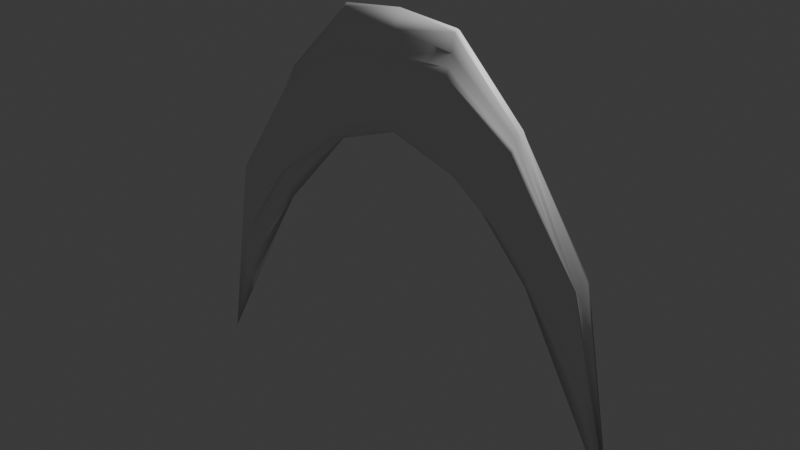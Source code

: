 # Source: far_slash.blend  (saved by Blender 4.2.66; exported with 4.5.12 LTS)
import bpy
from mathutils import Matrix  # noqa: F401  (used for matrix-valued properties, if any)

bpy.ops.wm.read_factory_settings(use_empty=True)
scene = bpy.context.scene
scene.name = 'Scene'

# ---- collections
col_collection = bpy.data.collections.new('Collection'); scene.collection.children.link(col_collection)

# ---- materials (node trees are filled in below, after node groups)
mat_material = bpy.data.materials.new('Material')
mat_material.alpha_threshold = 0.0
mat_material.use_transparent_shadow = False
mat_material.roughness = 0.5
mat_material.line_color = (0.0, 0.0, 0.0, 1.0)

# ---- material node trees
mat_material.use_nodes = True; mat_material.node_tree.nodes.clear()
_N = mat_material.node_tree.nodes; _L = mat_material.node_tree.links
n0 = _N.new('ShaderNodeOutputMaterial'); n0.name = 'Material Output'; n0.location = (300, 300)
n1 = _N.new('ShaderNodeBsdfPrincipled'); n1.name = 'Principled BSDF'; n1.location = (10, 300)
n1.inputs[3].default_value = 1.45
_L.new(n1.outputs[0], n0.inputs[0])
n0.is_active_output = True

# ---- world
world_world = bpy.data.worlds.new('World'); scene.world = world_world
world_world.use_nodes = True; world_world.node_tree.nodes.clear()
_N = world_world.node_tree.nodes; _L = world_world.node_tree.links
n0 = _N.new('ShaderNodeOutputWorld'); n0.name = 'World Output'; n0.location = (300, 300)
n1 = _N.new('ShaderNodeBackground'); n1.name = 'Background'; n1.location = (10, 300)
n1.inputs[0].default_value = (0.05088, 0.05088, 0.05088, 1.0)
_L.new(n1.outputs[0], n0.inputs[0])
n0.is_active_output = True
world_world.color = (0.05088, 0.05088, 0.05088)
world_world.sun_shadow_jitter_overblur = 0.0

# ---- lights
light_light = bpy.data.lights.new('Light', 'POINT')
light_light.energy = 1000.0
light_light.shadow_soft_size = 0.1

# ---- meshes
me_cube = bpy.data.meshes.new('Cube')
me_cube.from_pydata([(1.0, 0.01517, -8.668), (0.0, -0.3707, 1.065), (0.0, 0.376, 1.065), (0.5818, -0.3076, -2.815), (0.53, 0.3543, -0.4394), (0.5818, 0.3169, -2.815), (0.53, -0.3475, -0.4394), (0.5541, 0.3369, -1.663), (0.0, 0.376, 0.5), (0.5818, 0.004696, -3.683), (0.5541, -0.3289, -1.663), (0.0, -0.3707, 0.5), (0.0, -0.184, 1.585), (0.0, 0.1893, 1.585), (0.53, 0.003399, -0.1584), (0.53, 0.1789, -0.1735), (0.53, -0.1721, -0.1735), (0.5414, -0.3387, -1.081), (0.5677, -0.3184, -2.227), (0.5818, 0.1608, -3.03), (0.5677, 0.3271, -2.227), (0.5414, 0.3461, -1.081), (0.5818, -0.1514, -3.03), (0.8569, -0.2057, -5.353), (0.8121, 0.2863, -3.129), (0.2848, 0.3592, -1.353), (0.2534, -0.3689, 0.8849), (0.8356, 0.2525, -4.063), (0.2848, 0.003227, -1.524), (0.2658, -0.3626, -0.2703), (0.8121, 0.005758, -4.099), (0.2848, -0.3528, -1.353), (0.2534, 0.3743, 0.8849), (0.8569, 0.2217, -5.353), (0.8121, -0.2748, -3.129), (0.2658, 0.3684, -0.2703), (0.8569, 0.008001, -6.959), (0.8356, -0.2386, -4.063), (0.0, 0.007599, 2.04), (0.2534, 0.002703, 1.87), (0.53, 0.09113, -0.02329), (0.53, 0.2666, -0.3351), (0.8121, 0.146, -3.363), (0.2534, 0.1885, 1.375), (0.53, -0.2598, -0.3351), (0.53, -0.08433, -0.02329), (0.8121, -0.1345, -3.363), (0.2534, -0.1831, 1.375), (0.2586, -0.3663, 0.2801), (0.8237, -0.2569, -3.651), (0.5477, -0.3339, -1.374), (0.5356, -0.3432, -0.7858), (0.2747, -0.358, -0.8262), (0.847, -0.221, -4.504), (0.5748, -0.313, -2.504), (0.5609, -0.3237, -1.948), (0.5818, 0.08276, -3.284), (0.5818, 0.2389, -2.885), (0.2848, 0.1812, -1.332), (0.8569, 0.1149, -5.832), (0.847, 0.236, -4.504), (0.2747, 0.3641, -0.8262), (0.5748, 0.322, -2.504), (0.5609, 0.3321, -1.948), (0.8237, 0.2695, -3.65), (0.2586, 0.3718, 0.2801), (0.5477, 0.3416, -1.374), (0.5356, 0.3503, -0.7858), (0.5818, -0.2295, -2.885), (0.5818, -0.07337, -3.284), (0.2848, -0.1748, -1.332), (0.8569, -0.09885, -5.832), (0.8569, -0.04543, -6.165), (0.2848, -0.08578, -1.386), (0.2848, -0.2638, -1.329), (0.2557, 0.3732, 0.5528), (0.262, 0.3702, 0.005572), (0.8297, 0.261, -3.856), (0.2701, 0.3663, -0.5467), (0.2796, 0.3617, -1.121), (0.8522, 0.2285, -4.918), (0.8569, 0.1683, -5.572), (0.2848, 0.2702, -1.329), (0.2848, 0.09223, -1.386), (0.8414, -0.2296, -4.29), (0.8522, -0.2129, -4.918), (0.2796, -0.3555, -1.121), (0.8179, -0.2659, -3.341), (0.8297, -0.2477, -3.856), (0.262, -0.3645, 0.005572), (0.2534, -0.09021, 1.802), (0.8121, -0.06438, -3.642), (0.8121, -0.2047, -3.212), (0.2534, 0.2814, 1.069), (0.8121, 0.2162, -3.212), (0.8121, 0.0759, -3.642), (0.2534, 0.09561, 1.802), (0.2534, -0.276, 1.069), (0.2557, -0.3677, 0.5528), (0.2701, -0.3604, -0.5467), (0.8569, 0.06143, -6.165), (0.8414, 0.2441, -4.29), (0.8179, 0.278, -3.34), (0.8569, -0.1523, -5.572), (-1.0, 0.01517, -8.668), (-0.5818, -0.3076, -2.815), (-0.53, 0.3543, -0.4394), (-0.5818, 0.3169, -2.815), (-0.53, -0.3475, -0.4394), (-0.5541, 0.3369, -1.663), (-0.002164, 0.3752, -0.5311), (-0.00571, -0.1829, -0.8588), (-0.00571, 0.1883, -0.8588), (-0.5818, 0.004696, -3.683), (-0.5541, -0.3289, -1.663), (-0.002164, -0.3699, -0.5311), (-0.53, 0.003399, -0.1584), (-0.53, 0.1789, -0.1735), (-0.53, -0.1721, -0.1735), (-0.5414, -0.3387, -1.081), (-0.5677, -0.3184, -2.227), (-0.5818, 0.1608, -3.03), (-0.5677, 0.3271, -2.227), (-0.5414, 0.3461, -1.081), (-0.5818, -0.1514, -3.03), (-0.8569, -0.2057, -5.353), (-0.8121, 0.2863, -3.129), (-0.2848, 0.3592, -1.353), (-0.2534, -0.3689, 0.8849), (-0.8356, 0.2525, -4.063), (-0.2848, 0.003227, -1.524), (-0.2658, -0.3626, -0.2703), (-0.8121, 0.005758, -4.099), (-0.2848, -0.3528, -1.353), (-0.2534, 0.3743, 0.8849), (-0.8569, 0.2217, -5.353), (-0.8121, -0.2748, -3.129), (-0.2658, 0.3684, -0.2703), (-0.0009708, 0.3756, -0.2559), (-0.8569, 0.008001, -6.959), (-0.8356, -0.2386, -4.063), (-0.0009708, -0.3703, -0.2559), (-0.2534, 0.002703, 1.87), (-0.53, 0.09113, -0.02329), (-0.53, 0.2666, -0.3351), (-0.8121, 0.146, -3.363), (-0.2534, 0.1885, 1.375), (-0.53, -0.2598, -0.3351), (-0.53, -0.08433, -0.02329), (-0.8121, -0.1345, -3.363), (-0.2534, -0.1831, 1.375), (-0.2586, -0.3663, 0.2801), (-0.8237, -0.2569, -3.651), (-0.5477, -0.3339, -1.374), (-0.5356, -0.3432, -0.7858), (-0.2747, -0.358, -0.8262), (-0.847, -0.221, -4.504), (-0.5748, -0.313, -2.504), (-0.5609, -0.3237, -1.948), (-0.5818, 0.08276, -3.284), (-0.5818, 0.2389, -2.885), (-0.2848, 0.1812, -1.332), (-0.8569, 0.1149, -5.832), (-0.847, 0.236, -4.504), (-0.2747, 0.3641, -0.8262), (-0.5748, 0.322, -2.504), (-0.5609, 0.3321, -1.948), (-0.8237, 0.2695, -3.65), (-0.2586, 0.3718, 0.2801), (-0.5477, 0.3416, -1.374), (-0.5356, 0.3503, -0.7858), (-0.5818, -0.2295, -2.885), (-0.5818, -0.07337, -3.284), (-0.2848, -0.1748, -1.332), (-0.8569, -0.09885, -5.832), (-0.8569, -0.04543, -6.165), (-0.2848, -0.08578, -1.386), (-0.2848, -0.2638, -1.329), (-0.2557, 0.3732, 0.5528), (-0.262, 0.3702, 0.005572), (-0.8297, 0.261, -3.856), (-0.2701, 0.3663, -0.5467), (-0.2796, 0.3617, -1.121), (-0.8522, 0.2285, -4.918), (-0.8569, 0.1683, -5.572), (-0.2848, 0.2702, -1.329), (-0.2848, 0.09223, -1.386), (-0.8414, -0.2296, -4.29), (-0.8522, -0.2129, -4.918), (-0.2796, -0.3555, -1.121), (-0.8179, -0.2659, -3.341), (-0.8297, -0.2477, -3.856), (-0.262, -0.3645, 0.005572), (-0.2534, -0.09021, 1.802), (-0.8121, -0.06438, -3.642), (-0.8121, -0.2047, -3.212), (-0.2534, 0.2814, 1.069), (-0.8121, 0.2162, -3.212), (-0.8121, 0.0759, -3.642), (-0.2534, 0.09561, 1.802), (-0.2534, -0.276, 1.069), (-0.2557, -0.3677, 0.5528), (-0.2701, -0.3604, -0.5467), (-0.8569, 0.06143, -6.165), (-0.8414, 0.2441, -4.29), (-0.8179, 0.278, -3.34), (-0.8569, -0.1523, -5.572)], [], [(103, 0, 23), (102, 24, 0), (101, 27, 0), (100, 0, 36), (99, 29, 141), (98, 26, 1, 11), (97, 1, 26), (96, 38, 39), (95, 40, 14, 30), (94, 41, 15, 42), (93, 2, 13, 43), (92, 44, 6, 34), (91, 45, 16, 46), (90, 38, 12, 47), (89, 48, 11), (88, 49, 17, 50), (87, 34, 6, 51), (86, 52, 115, 111), (85, 53, 18, 54), (84, 37, 10, 55), (83, 56, 9, 28), (82, 57, 19, 58), (81, 0, 59), (80, 60, 0), (79, 61, 20, 62), (78, 35, 7, 63), (77, 64, 0), (76, 65, 21, 66), (75, 32, 4, 67), (74, 68, 3, 31), (73, 69, 22, 70), (72, 0, 71), (69, 72, 71, 22), (9, 36, 72, 69), (36, 0, 72), (111, 73, 70), (111, 28, 73), (28, 9, 69, 73), (111, 74, 31), (111, 70, 74), (70, 22, 68, 74), (65, 75, 67, 21), (8, 75, 65), (8, 2, 32, 75), (35, 76, 66, 7), (138, 8, 76, 35), (8, 65, 76), (27, 77, 0), (7, 66, 77, 27), (66, 21, 64, 77), (61, 78, 63, 20), (110, 138, 78, 61), (138, 35, 78), (25, 79, 62, 5), (112, 79, 25), (112, 110, 61, 79), (33, 80, 0), (5, 62, 80, 33), (62, 20, 60, 80), (57, 81, 59, 19), (5, 33, 81, 57), (33, 0, 81), (112, 82, 58), (112, 25, 82), (25, 5, 57, 82), (112, 83, 28, 111), (112, 58, 83), (58, 19, 56, 83), (53, 84, 55, 18), (0, 84, 53), (0, 37, 84), (23, 85, 54, 3), (0, 85, 23), (0, 53, 85), (31, 86, 111), (3, 54, 86, 31), (54, 18, 52, 86), (49, 87, 51, 17), (0, 87, 49), (0, 34, 87), (37, 88, 50, 10), (0, 88, 37), (0, 49, 88), (29, 89, 11, 141), (10, 50, 89, 29), (50, 17, 48, 89), (45, 90, 47, 16), (14, 39, 90, 45), (39, 38, 90), (0, 91, 46), (0, 30, 91), (30, 14, 45, 91), (0, 92, 34), (0, 46, 92), (46, 16, 44, 92), (41, 93, 43, 15), (4, 32, 93, 41), (32, 2, 93), (0, 94, 42), (0, 24, 94), (24, 4, 41, 94), (0, 95, 30), (0, 42, 95), (42, 15, 40, 95), (40, 96, 39, 14), (15, 43, 96, 40), (43, 13, 38, 96), (44, 97, 26, 6), (16, 47, 97, 44), (47, 12, 1, 97), (48, 98, 11), (17, 51, 98, 48), (51, 6, 26, 98), (52, 99, 141, 115), (18, 55, 99, 52), (55, 10, 29, 99), (56, 100, 36, 9), (19, 59, 100, 56), (59, 0, 100), (60, 101, 0), (20, 63, 101, 60), (63, 7, 27, 101), (64, 102, 0), (21, 67, 102, 64), (67, 4, 24, 102), (68, 103, 23, 3), (22, 71, 103, 68), (71, 0, 103), (206, 125, 104), (205, 104, 126), (204, 104, 129), (203, 139, 104), (202, 141, 131), (201, 11, 1, 128), (200, 128, 1), (199, 142, 38), (198, 132, 116, 143), (197, 145, 117, 144), (196, 146, 13, 2), (195, 136, 108, 147), (194, 149, 118, 148), (193, 150, 12, 38), (192, 11, 151), (191, 153, 119, 152), (190, 154, 108, 136), (189, 111, 115, 155), (188, 157, 120, 156), (187, 158, 114, 140), (186, 130, 113, 159), (185, 161, 121, 160), (184, 162, 104), (183, 104, 163), (182, 165, 122, 164), (181, 166, 109, 137), (180, 104, 167), (179, 169, 123, 168), (178, 170, 106, 134), (177, 133, 105, 171), (176, 173, 124, 172), (175, 174, 104), (172, 124, 174, 175), (113, 172, 175, 139), (139, 175, 104), (111, 173, 176), (111, 176, 130), (130, 176, 172, 113), (111, 133, 177), (111, 177, 173), (173, 177, 171, 124), (168, 123, 170, 178), (8, 168, 178), (8, 178, 134, 2), (137, 109, 169, 179), (138, 137, 179, 8), (8, 179, 168), (129, 104, 180), (109, 129, 180, 169), (169, 180, 167, 123), (164, 122, 166, 181), (110, 164, 181, 138), (138, 181, 137), (127, 107, 165, 182), (112, 127, 182), (112, 182, 164, 110), (135, 104, 183), (107, 135, 183, 165), (165, 183, 163, 122), (160, 121, 162, 184), (107, 160, 184, 135), (135, 184, 104), (112, 161, 185), (112, 185, 127), (127, 185, 160, 107), (112, 111, 130, 186), (112, 186, 161), (161, 186, 159, 121), (156, 120, 158, 187), (104, 156, 187), (104, 187, 140), (125, 105, 157, 188), (104, 125, 188), (104, 188, 156), (133, 111, 189), (105, 133, 189, 157), (157, 189, 155, 120), (152, 119, 154, 190), (104, 152, 190), (104, 190, 136), (140, 114, 153, 191), (104, 140, 191), (104, 191, 152), (131, 141, 11, 192), (114, 131, 192, 153), (153, 192, 151, 119), (148, 118, 150, 193), (116, 148, 193, 142), (142, 193, 38), (104, 149, 194), (104, 194, 132), (132, 194, 148, 116), (104, 136, 195), (104, 195, 149), (149, 195, 147, 118), (144, 117, 146, 196), (106, 144, 196, 134), (134, 196, 2), (104, 145, 197), (104, 197, 126), (126, 197, 144, 106), (104, 132, 198), (104, 198, 145), (145, 198, 143, 117), (143, 116, 142, 199), (117, 143, 199, 146), (146, 199, 38, 13), (147, 108, 128, 200), (118, 147, 200, 150), (150, 200, 1, 12), (151, 11, 201), (119, 151, 201, 154), (154, 201, 128, 108), (155, 115, 141, 202), (120, 155, 202, 158), (158, 202, 131, 114), (159, 113, 139, 203), (121, 159, 203, 162), (162, 203, 104), (163, 104, 204), (122, 163, 204, 166), (166, 204, 129, 109), (167, 104, 205), (123, 167, 205, 170), (170, 205, 126, 106), (171, 105, 125, 206), (124, 171, 206, 174), (174, 206, 104)])
me_cube.polygons.foreach_set('use_smooth', [True] * 256)
_uv = me_cube.uv_layers.new(name='UVMap')
_uv.uv.foreach_set('vector', [0.3438, 0.7188, 0.375, 0.75, 0.3438, 0.75, 0.5938, 0.4688, 0.625, 0.4688, 0.5938, 0.5, 0.4688, 0.4688, 0.5, 0.4688, 0.4688, 0.5, 0.3438, 0.5938, 0.375, 0.625, 0.3438, 0.625, 0.4688, 0.8438, 0.5, 0.8438, 0.4688, 0.875, 0.5938, 0.8438, 0.625, 0.8438, 0.625, 0.875, 0.5938, 0.875, 0.7188, 0.7188, 0.75, 0.75, 0.7188, 0.75, 0.7188, 0.5938, 0.75, 0.625, 0.7188, 0.625, 0.6562, 0.5938, 0.6875, 0.5938, 0.6875, 0.625, 0.6562, 0.625, 0.6562, 0.5312, 0.6875, 0.5312, 0.6875, 0.5625, 0.6562, 0.5625, 0.7188, 0.5312, 0.75, 0.5312, 0.75, 0.5625, 0.7188, 0.5625, 0.6562, 0.7188, 0.6875, 0.7188, 0.6875, 0.75, 0.6562, 0.75, 0.6562, 0.6562, 0.6875, 0.6562, 0.6875, 0.6875, 0.6562, 0.6875, 0.7188, 0.6562, 0.75, 0.6562, 0.75, 0.6875, 0.7188, 0.6875, 0.5312, 0.8438, 0.5625, 0.8438, 0.5312, 0.875, 0.5312, 0.7812, 0.5625, 0.7812, 0.5625, 0.8125, 0.5312, 0.8125, 0.5938, 0.7812, 0.625, 0.7812, 0.625, 0.8125, 0.5938, 0.8125, 0.4062, 0.8438, 0.4375, 0.8438, 0.4375, 0.875, 0.4062, 0.875, 0.4062, 0.7812, 0.4375, 0.7812, 0.4375, 0.8125, 0.4062, 0.8125, 0.4688, 0.7812, 0.5, 0.7812, 0.5, 0.8125, 0.4688, 0.8125, 0.2812, 0.5938, 0.3125, 0.5938, 0.3125, 0.625, 0.2812, 0.625, 0.2812, 0.5312, 0.3125, 0.5312, 0.3125, 0.5625, 0.2812, 0.5625, 0.3438, 0.5312, 0.375, 0.5625, 0.3438, 0.5625, 0.4062, 0.4688, 0.4375, 0.4688, 0.4062, 0.5, 0.4062, 0.4062, 0.4375, 0.4062, 0.4375, 0.4375, 0.4062, 0.4375, 0.4688, 0.4062, 0.5, 0.4062, 0.5, 0.4375, 0.4688, 0.4375, 0.5312, 0.4688, 0.5625, 0.4688, 0.5312, 0.5, 0.5312, 0.4062, 0.5625, 0.4062, 0.5625, 0.4375, 0.5312, 0.4375, 0.5938, 0.4062, 0.625, 0.4062, 0.625, 0.4375, 0.5938, 0.4375, 0.2812, 0.7188, 0.3125, 0.7188, 0.3125, 0.75, 0.2812, 0.75, 0.2812, 0.6562, 0.3125, 0.6562, 0.3125, 0.6875, 0.2812, 0.6875, 0.3438, 0.6562, 0.375, 0.6875, 0.3438, 0.6875, 0.3125, 0.6562, 0.3438, 0.6562, 0.3438, 0.6875, 0.3125, 0.6875, 0.3125, 0.625, 0.3438, 0.625, 0.3438, 0.6562, 0.3125, 0.6562, 0.3438, 0.625, 0.375, 0.6562, 0.3438, 0.6562, 0.25, 0.6562, 0.2812, 0.6562, 0.2812, 0.6875, 0.25, 0.625, 0.2812, 0.625, 0.2812, 0.6562, 0.2812, 0.625, 0.3125, 0.625, 0.3125, 0.6562, 0.2812, 0.6562, 0.25, 0.7188, 0.2812, 0.7188, 0.2812, 0.75, 0.25, 0.6875, 0.2812, 0.6875, 0.2812, 0.7188, 0.2812, 0.6875, 0.3125, 0.6875, 0.3125, 0.7188, 0.2812, 0.7188, 0.5625, 0.4062, 0.5938, 0.4062, 0.5938, 0.4375, 0.5625, 0.4375, 0.5938, 0.375, 0.5938, 0.4062, 0.5625, 0.4062, 0.5938, 0.375, 0.625, 0.375, 0.625, 0.4062, 0.5938, 0.4062, 0.5, 0.4062, 0.5312, 0.4062, 0.5312, 0.4375, 0.5, 0.4375, 0.5, 0.375, 0.5312, 0.375, 0.5312, 0.4062, 0.5, 0.4062, 0.5625, 0.375, 0.5625, 0.4062, 0.5312, 0.4062, 0.5, 0.4688, 0.5312, 0.4688, 0.5, 0.5, 0.5, 0.4375, 0.5312, 0.4375, 0.5312, 0.4688, 0.5, 0.4688, 0.5312, 0.4375, 0.5625, 0.4375, 0.5625, 0.4688, 0.5312, 0.4688, 0.4375, 0.4062, 0.4688, 0.4062, 0.4688, 0.4375, 0.4375, 0.4375, 0.4375, 0.375, 0.4688, 0.375, 0.4688, 0.4062, 0.4375, 0.4062, 0.5, 0.375, 0.5, 0.4062, 0.4688, 0.4062, 0.375, 0.4062, 0.4062, 0.4062, 0.4062, 0.4375, 0.375, 0.4375, 0.4062, 0.375, 0.4062, 0.4062, 0.375, 0.4062, 0.4062, 0.375, 0.4375, 0.375, 0.4375, 0.4062, 0.4062, 0.4062, 0.375, 0.4688, 0.4062, 0.4688, 0.375, 0.5, 0.375, 0.4375, 0.4062, 0.4375, 0.4062, 0.4688, 0.375, 0.4688, 0.4062, 0.4375, 0.4375, 0.4375, 0.4375, 0.4688, 0.4062, 0.4688, 0.3125, 0.5312, 0.3438, 0.5312, 0.3438, 0.5625, 0.3125, 0.5625, 0.3125, 0.5, 0.3438, 0.5, 0.3438, 0.5312, 0.3125, 0.5312, 0.3438, 0.5, 0.375, 0.5312, 0.3438, 0.5312, 0.25, 0.5312, 0.2812, 0.5312, 0.2812, 0.5625, 0.25, 0.5, 0.2812, 0.5, 0.2812, 0.5312, 0.2812, 0.5, 0.3125, 0.5, 0.3125, 0.5312, 0.2812, 0.5312, 0.25, 0.5938, 0.2812, 0.5938, 0.2812, 0.625, 0.25, 0.625, 0.25, 0.5625, 0.2812, 0.5625, 0.2812, 0.5938, 0.2812, 0.5625, 0.3125, 0.5625, 0.3125, 0.5938, 0.2812, 0.5938, 0.4375, 0.7812, 0.4688, 0.7812, 0.4688, 0.8125, 0.4375, 0.8125, 0.4688, 0.75, 0.4688, 0.7812, 0.4375, 0.7812, 0.5, 0.75, 0.5, 0.7812, 0.4688, 0.7812, 0.375, 0.7812, 0.4062, 0.7812, 0.4062, 0.8125, 0.375, 0.8125, 0.4062, 0.75, 0.4062, 0.7812, 0.375, 0.7812, 0.4375, 0.75, 0.4375, 0.7812, 0.4062, 0.7812, 0.375, 0.8438, 0.4062, 0.8438, 0.375, 0.875, 0.375, 0.8125, 0.4062, 0.8125, 0.4062, 0.8438, 0.375, 0.8438, 0.4062, 0.8125, 0.4375, 0.8125, 0.4375, 0.8438, 0.4062, 0.8438, 0.5625, 0.7812, 0.5938, 0.7812, 0.5938, 0.8125, 0.5625, 0.8125, 0.5938, 0.75, 0.5938, 0.7812, 0.5625, 0.7812, 0.625, 0.75, 0.625, 0.7812, 0.5938, 0.7812, 0.5, 0.7812, 0.5312, 0.7812, 0.5312, 0.8125, 0.5, 0.8125, 0.5312, 0.75, 0.5312, 0.7812, 0.5, 0.7812, 0.5625, 0.75, 0.5625, 0.7812, 0.5312, 0.7812, 0.5, 0.8438, 0.5312, 0.8438, 0.5312, 0.875, 0.5, 0.875, 0.5, 0.8125, 0.5312, 0.8125, 0.5312, 0.8438, 0.5, 0.8438, 0.5312, 0.8125, 0.5625, 0.8125, 0.5625, 0.8438, 0.5312, 0.8438, 0.6875, 0.6562, 0.7188, 0.6562, 0.7188, 0.6875, 0.6875, 0.6875, 0.6875, 0.625, 0.7188, 0.625, 0.7188, 0.6562, 0.6875, 0.6562, 0.7188, 0.625, 0.75, 0.6562, 0.7188, 0.6562, 0.625, 0.6562, 0.6562, 0.6562, 0.6562, 0.6875, 0.625, 0.625, 0.6562, 0.625, 0.6562, 0.6562, 0.6562, 0.625, 0.6875, 0.625, 0.6875, 0.6562, 0.6562, 0.6562, 0.625, 0.7188, 0.6562, 0.7188, 0.6562, 0.75, 0.625, 0.6875, 0.6562, 0.6875, 0.6562, 0.7188, 0.6562, 0.6875, 0.6875, 0.6875, 0.6875, 0.7188, 0.6562, 0.7188, 0.6875, 0.5312, 0.7188, 0.5312, 0.7188, 0.5625, 0.6875, 0.5625, 0.6875, 0.5, 0.7188, 0.5, 0.7188, 0.5312, 0.6875, 0.5312, 0.7188, 0.5, 0.75, 0.5312, 0.7188, 0.5312, 0.625, 0.5312, 0.6562, 0.5312, 0.6562, 0.5625, 0.625, 0.5, 0.6562, 0.5, 0.6562, 0.5312, 0.6562, 0.5, 0.6875, 0.5, 0.6875, 0.5312, 0.6562, 0.5312, 0.625, 0.5938, 0.6562, 0.5938, 0.6562, 0.625, 0.625, 0.5625, 0.6562, 0.5625, 0.6562, 0.5938, 0.6562, 0.5625, 0.6875, 0.5625, 0.6875, 0.5938, 0.6562, 0.5938, 0.6875, 0.5938, 0.7188, 0.5938, 0.7188, 0.625, 0.6875, 0.625, 0.6875, 0.5625, 0.7188, 0.5625, 0.7188, 0.5938, 0.6875, 0.5938, 0.7188, 0.5625, 0.75, 0.5625, 0.75, 0.5938, 0.7188, 0.5938, 0.6875, 0.7188, 0.7188, 0.7188, 0.7188, 0.75, 0.6875, 0.75, 0.6875, 0.6875, 0.7188, 0.6875, 0.7188, 0.7188, 0.6875, 0.7188, 0.7188, 0.6875, 0.75, 0.6875, 0.75, 0.7188, 0.7188, 0.7188, 0.5625, 0.8438, 0.5938, 0.8438, 0.5625, 0.875, 0.5625, 0.8125, 0.5938, 0.8125, 0.5938, 0.8438, 0.5625, 0.8438, 0.5938, 0.8125, 0.625, 0.8125, 0.625, 0.8438, 0.5938, 0.8438, 0.4375, 0.8438, 0.4688, 0.8438, 0.4688, 0.875, 0.4375, 0.875, 0.4375, 0.8125, 0.4688, 0.8125, 0.4688, 0.8438, 0.4375, 0.8438, 0.4688, 0.8125, 0.5, 0.8125, 0.5, 0.8438, 0.4688, 0.8438, 0.3125, 0.5938, 0.3438, 0.5938, 0.3438, 0.625, 0.3125, 0.625, 0.3125, 0.5625, 0.3438, 0.5625, 0.3438, 0.5938, 0.3125, 0.5938, 0.3438, 0.5625, 0.375, 0.5938, 0.3438, 0.5938, 0.4375, 0.4688, 0.4688, 0.4688, 0.4375, 0.5, 0.4375, 0.4375, 0.4688, 0.4375, 0.4688, 0.4688, 0.4375, 0.4688, 0.4688, 0.4375, 0.5, 0.4375, 0.5, 0.4688, 0.4688, 0.4688, 0.5625, 0.4688, 0.5938, 0.4688, 0.5625, 0.5, 0.5625, 0.4375, 0.5938, 0.4375, 0.5938, 0.4688, 0.5625, 0.4688, 0.5938, 0.4375, 0.625, 0.4375, 0.625, 0.4688, 0.5938, 0.4688, 0.3125, 0.7188, 0.3438, 0.7188, 0.3438, 0.75, 0.3125, 0.75, 0.3125, 0.6875, 0.3438, 0.6875, 0.3438, 0.7188, 0.3125, 0.7188, 0.3438, 0.6875, 0.375, 0.7188, 0.3438, 0.7188, 0.3438, 0.7188, 0.3438, 0.75, 0.375, 0.75, 0.5938, 0.4688, 0.5938, 0.5, 0.625, 0.4688, 0.4688, 0.4688, 0.4688, 0.5, 0.5, 0.4688, 0.3438, 0.5938, 0.3438, 0.625, 0.375, 0.625, 0.4688, 0.8438, 0.5, 0.875, 0.5, 0.8438, 0.5938, 0.8438, 0.5938, 0.875, 0.625, 0.875, 0.625, 0.8438, 0.7188, 0.7188, 0.7188, 0.75, 0.75, 0.7188, 0.7188, 0.5938, 0.7188, 0.625, 0.75, 0.5938, 0.6562, 0.5938, 0.6562, 0.625, 0.6875, 0.625, 0.6875, 0.5938, 0.6562, 0.5312, 0.6562, 0.5625, 0.6875, 0.5625, 0.6875, 0.5312, 0.7188, 0.5312, 0.7188, 0.5625, 0.75, 0.5625, 0.75, 0.5312, 0.6562, 0.7188, 0.6562, 0.75, 0.6875, 0.75, 0.6875, 0.7188, 0.6562, 0.6562, 0.6562, 0.6875, 0.6875, 0.6875, 0.6875, 0.6562, 0.7188, 0.6562, 0.7188, 0.6875, 0.75, 0.6875, 0.75, 0.6562, 0.5312, 0.8438, 0.5625, 0.875, 0.5625, 0.8438, 0.5312, 0.7812, 0.5312, 0.8125, 0.5625, 0.8125, 0.5625, 0.7812, 0.5938, 0.7812, 0.5938, 0.8125, 0.625, 0.8125, 0.625, 0.7812, 0.4062, 0.8438, 0.4062, 0.875, 0.4375, 0.875, 0.4375, 0.8438, 0.4062, 0.7812, 0.4062, 0.8125, 0.4375, 0.8125, 0.4375, 0.7812, 0.4688, 0.7812, 0.4688, 0.8125, 0.5, 0.8125, 0.5, 0.7812, 0.2812, 0.5938, 0.2812, 0.625, 0.3125, 0.625, 0.3125, 0.5938, 0.2812, 0.5312, 0.2812, 0.5625, 0.3125, 0.5625, 0.3125, 0.5312, 0.3438, 0.5312, 0.3438, 0.5625, 0.375, 0.5625, 0.4062, 0.4688, 0.4062, 0.5, 0.4375, 0.4688, 0.4062, 0.4062, 0.4062, 0.4375, 0.4375, 0.4375, 0.4375, 0.4062, 0.4688, 0.4062, 0.4688, 0.4375, 0.5, 0.4375, 0.5, 0.4062, 0.5312, 0.4688, 0.5312, 0.5, 0.5625, 0.4688, 0.5312, 0.4062, 0.5312, 0.4375, 0.5625, 0.4375, 0.5625, 0.4062, 0.5938, 0.4062, 0.5938, 0.4375, 0.625, 0.4375, 0.625, 0.4062, 0.2812, 0.7188, 0.2812, 0.75, 0.3125, 0.75, 0.3125, 0.7188, 0.2812, 0.6562, 0.2812, 0.6875, 0.3125, 0.6875, 0.3125, 0.6562, 0.3438, 0.6562, 0.3438, 0.6875, 0.375, 0.6875, 0.3125, 0.6562, 0.3125, 0.6875, 0.3438, 0.6875, 0.3438, 0.6562, 0.3125, 0.625, 0.3125, 0.6562, 0.3438, 0.6562, 0.3438, 0.625, 0.3438, 0.625, 0.3438, 0.6562, 0.375, 0.6562, 0.25, 0.6875, 0.2812, 0.6875, 0.2812, 0.6562, 0.25, 0.6562, 0.2812, 0.6562, 0.2812, 0.625, 0.2812, 0.625, 0.2812, 0.6562, 0.3125, 0.6562, 0.3125, 0.625, 0.25, 0.75, 0.2812, 0.75, 0.2812, 0.7188, 0.25, 0.7188, 0.2812, 0.7188, 0.2812, 0.6875, 0.2812, 0.6875, 0.2812, 0.7188, 0.3125, 0.7188, 0.3125, 0.6875, 0.5625, 0.4062, 0.5625, 0.4375, 0.5938, 0.4375, 0.5938, 0.4062, 0.5625, 0.375, 0.5625, 0.4062, 0.5938, 0.4062, 0.5938, 0.375, 0.5938, 0.4062, 0.625, 0.4062, 0.625, 0.375, 0.5, 0.4062, 0.5, 0.4375, 0.5312, 0.4375, 0.5312, 0.4062, 0.5, 0.375, 0.5, 0.4062, 0.5312, 0.4062, 0.5312, 0.375, 0.5312, 0.375, 0.5312, 0.4062, 0.5625, 0.4062, 0.5, 0.4688, 0.5, 0.5, 0.5312, 0.4688, 0.5, 0.4375, 0.5, 0.4688, 0.5312, 0.4688, 0.5312, 0.4375, 0.5312, 0.4375, 0.5312, 0.4688, 0.5625, 0.4688, 0.5625, 0.4375, 0.4375, 0.4062, 0.4375, 0.4375, 0.4688, 0.4375, 0.4688, 0.4062, 0.4375, 0.375, 0.4375, 0.4062, 0.4688, 0.4062, 0.4688, 0.375, 0.4688, 0.375, 0.4688, 0.4062, 0.5, 0.4062, 0.375, 0.4062, 0.375, 0.4375, 0.4062, 0.4375, 0.4062, 0.4062, 0.375, 0.375, 0.375, 0.4062, 0.4062, 0.4062, 0.4062, 0.375, 0.4062, 0.4062, 0.4375, 0.4062, 0.4375, 0.375, 0.375, 0.4688, 0.375, 0.5, 0.4062, 0.4688, 0.375, 0.4375, 0.375, 0.4688, 0.4062, 0.4688, 0.4062, 0.4375, 0.4062, 0.4375, 0.4062, 0.4688, 0.4375, 0.4688, 0.4375, 0.4375, 0.3125, 0.5312, 0.3125, 0.5625, 0.3438, 0.5625, 0.3438, 0.5312, 0.3125, 0.5, 0.3125, 0.5312, 0.3438, 0.5312, 0.3438, 0.5, 0.3438, 0.5, 0.3438, 0.5312, 0.375, 0.5312, 0.25, 0.5625, 0.2812, 0.5625, 0.2812, 0.5312, 0.25, 0.5312, 0.2812, 0.5312, 0.2812, 0.5, 0.2812, 0.5, 0.2812, 0.5312, 0.3125, 0.5312, 0.3125, 0.5, 0.25, 0.5938, 0.25, 0.625, 0.2812, 0.625, 0.2812, 0.5938, 0.25, 0.5938, 0.2812, 0.5938, 0.2812, 0.5625, 0.2812, 0.5625, 0.2812, 0.5938, 0.3125, 0.5938, 0.3125, 0.5625, 0.4375, 0.7812, 0.4375, 0.8125, 0.4688, 0.8125, 0.4688, 0.7812, 0.4688, 0.75, 0.4375, 0.7812, 0.4688, 0.7812, 0.5, 0.75, 0.4688, 0.7812, 0.5, 0.7812, 0.375, 0.7812, 0.375, 0.8125, 0.4062, 0.8125, 0.4062, 0.7812, 0.4062, 0.75, 0.375, 0.7812, 0.4062, 0.7812, 0.4375, 0.75, 0.4062, 0.7812, 0.4375, 0.7812, 0.375, 0.8438, 0.4062, 0.875, 0.4062, 0.8438, 0.375, 0.8125, 0.375, 0.8438, 0.4062, 0.8438, 0.4062, 0.8125, 0.4062, 0.8125, 0.4062, 0.8438, 0.4375, 0.8438, 0.4375, 0.8125, 0.5625, 0.7812, 0.5625, 0.8125, 0.5938, 0.8125, 0.5938, 0.7812, 0.5938, 0.75, 0.5625, 0.7812, 0.5938, 0.7812, 0.625, 0.75, 0.5938, 0.7812, 0.625, 0.7812, 0.5, 0.7812, 0.5, 0.8125, 0.5312, 0.8125, 0.5312, 0.7812, 0.5312, 0.75, 0.5, 0.7812, 0.5312, 0.7812, 0.5625, 0.75, 0.5312, 0.7812, 0.5625, 0.7812, 0.5, 0.8438, 0.5, 0.875, 0.5312, 0.875, 0.5312, 0.8438, 0.5, 0.8125, 0.5, 0.8438, 0.5312, 0.8438, 0.5312, 0.8125, 0.5312, 0.8125, 0.5312, 0.8438, 0.5625, 0.8438, 0.5625, 0.8125, 0.6875, 0.6562, 0.6875, 0.6875, 0.7188, 0.6875, 0.7188, 0.6562, 0.6875, 0.625, 0.6875, 0.6562, 0.7188, 0.6562, 0.7188, 0.625, 0.7188, 0.625, 0.7188, 0.6562, 0.75, 0.625, 0.625, 0.6562, 0.6562, 0.6875, 0.6562, 0.6562, 0.625, 0.625, 0.6562, 0.6562, 0.6562, 0.625, 0.6562, 0.625, 0.6562, 0.6562, 0.6875, 0.6562, 0.6875, 0.625, 0.625, 0.7188, 0.6562, 0.75, 0.6562, 0.7188, 0.625, 0.6875, 0.6562, 0.7188, 0.6562, 0.6875, 0.6562, 0.6875, 0.6562, 0.7188, 0.6875, 0.7188, 0.6875, 0.6875, 0.6875, 0.5312, 0.6875, 0.5625, 0.7188, 0.5625, 0.7188, 0.5312, 0.6875, 0.5, 0.6875, 0.5312, 0.7188, 0.5312, 0.7188, 0.5, 0.7188, 0.5, 0.7188, 0.5312, 0.75, 0.5, 0.625, 0.5312, 0.6562, 0.5625, 0.6562, 0.5312, 0.625, 0.5, 0.6562, 0.5312, 0.6562, 0.5, 0.6562, 0.5, 0.6562, 0.5312, 0.6875, 0.5312, 0.6875, 0.5, 0.625, 0.5938, 0.6562, 0.625, 0.6562, 0.5938, 0.625, 0.5625, 0.6562, 0.5938, 0.6562, 0.5625, 0.6562, 0.5625, 0.6562, 0.5938, 0.6875, 0.5938, 0.6875, 0.5625, 0.6875, 0.5938, 0.6875, 0.625, 0.7188, 0.625, 0.7188, 0.5938, 0.6875, 0.5625, 0.6875, 0.5938, 0.7188, 0.5938, 0.7188, 0.5625, 0.7188, 0.5625, 0.7188, 0.5938, 0.75, 0.5938, 0.75, 0.5625, 0.6875, 0.7188, 0.6875, 0.75, 0.7188, 0.75, 0.7188, 0.7188, 0.6875, 0.6875, 0.6875, 0.7188, 0.7188, 0.7188, 0.7188, 0.6875, 0.7188, 0.6875, 0.7188, 0.7188, 0.75, 0.7188, 0.75, 0.6875, 0.5625, 0.8438, 0.5938, 0.875, 0.5938, 0.8438, 0.5625, 0.8125, 0.5625, 0.8438, 0.5938, 0.8438, 0.5938, 0.8125, 0.5938, 0.8125, 0.5938, 0.8438, 0.625, 0.8438, 0.625, 0.8125, 0.4375, 0.8438, 0.4375, 0.875, 0.4688, 0.875, 0.4688, 0.8438, 0.4375, 0.8125, 0.4375, 0.8438, 0.4688, 0.8438, 0.4688, 0.8125, 0.4688, 0.8125, 0.4688, 0.8438, 0.5, 0.8438, 0.5, 0.8125, 0.3125, 0.5938, 0.3125, 0.625, 0.3438, 0.625, 0.3438, 0.5938, 0.3125, 0.5625, 0.3125, 0.5938, 0.3438, 0.5938, 0.3438, 0.5625, 0.3438, 0.5625, 0.3438, 0.5938, 0.375, 0.5938, 0.4375, 0.4688, 0.4375, 0.5, 0.4688, 0.4688, 0.4375, 0.4375, 0.4375, 0.4688, 0.4688, 0.4688, 0.4688, 0.4375, 0.4688, 0.4375, 0.4688, 0.4688, 0.5, 0.4688, 0.5, 0.4375, 0.5625, 0.4688, 0.5625, 0.5, 0.5938, 0.4688, 0.5625, 0.4375, 0.5625, 0.4688, 0.5938, 0.4688, 0.5938, 0.4375, 0.5938, 0.4375, 0.5938, 0.4688, 0.625, 0.4688, 0.625, 0.4375, 0.3125, 0.7188, 0.3125, 0.75, 0.3438, 0.75, 0.3438, 0.7188, 0.3125, 0.6875, 0.3125, 0.7188, 0.3438, 0.7188, 0.3438, 0.6875, 0.3438, 0.6875, 0.3438, 0.7188, 0.375, 0.7188])
me_cube.materials.append(mat_material)
me_cube.use_mirror_vertex_groups = False
me_cube.update()

# ---- objects
ob_cube = bpy.data.objects.new('Cube', me_cube)
ob_light = bpy.data.objects.new('Light', light_light)

# ---- transforms, parenting, visibility, modifiers, constraints
ob_cube.location = (0.0, 0.0, 1.009)
ob_cube.scale = (6.244, 1.0, 1.0)
ob_cube.lock_rotations_4d = False
ob_cube.empty_display_type = 'ARROWS'
ob_cube.lineart.crease_threshold = 0.0
ob_light.location = (4.076, 1.005, 5.904)
ob_light.rotation_euler = (0.6503, 0.05522, 1.866)
ob_light.lock_rotations_4d = False
ob_light.empty_display_type = 'ARROWS'
ob_light.color = (0.0, 0.0, 0.0, 0.0)
ob_light.lineart.crease_threshold = 0.0

# ---- collection membership
col_collection.objects.link(ob_cube)
col_collection.objects.link(ob_light)

# ---- scene / render settings (as saved in the file)
scene.frame_start = 1; scene.frame_end = 250; scene.frame_set(1)
scene.render.engine = 'BLENDER_EEVEE_NEXT'
bpy.context.view_layer.update()

# ---- added for rendering (the .blend has no active camera): camera
cam_auto = bpy.data.cameras.new('AutoCamera')
cam_auto.lens = 50.0
cam_auto.sensor_width = 36.0
cam_auto.clip_end = 1000.0
ob_auto_camera = bpy.data.objects.new('AutoCamera', cam_auto)
scene.collection.objects.link(ob_auto_camera)
ob_auto_camera.location = (15.2354, -18.2798, 9.88305)
ob_auto_camera.rotation_euler = (1.09748, -7.21219e-08, 0.694738)
scene.camera = ob_auto_camera
bpy.context.view_layer.update()
